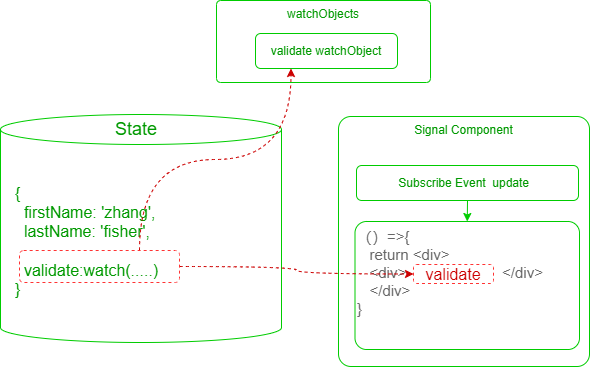

The diagram above was exported from draw.io. Its source (the exported page's mxGraphModel, read from the mxfile embedded in the PNG):
<mxGraphModel dx="1053" dy="869" grid="0" gridSize="10" guides="1" tooltips="1" connect="1" arrows="1" fold="1" page="1" pageScale="1" pageWidth="827" pageHeight="1169" background="#ffffff" math="0" shadow="0">
  <root>
    <mxCell id="0" />
    <mxCell id="1" parent="0" />
    <mxCell id="3" value="Signal Component" style="rounded=1;whiteSpace=wrap;html=1;strokeColor=#00CC00;fontFamily=Helvetica;fontSize=12;fontColor=#009900;fillColor=none;horizontal=1;align=center;verticalAlign=top;arcSize=5;" parent="1" vertex="1">
      <mxGeometry x="383" y="218" width="251" height="250" as="geometry" />
    </mxCell>
    <mxCell id="4" value="{&lt;br style=&quot;font-size: 16px;&quot;&gt;&amp;nbsp; firstName: 'zhang',&lt;br style=&quot;font-size: 16px;&quot;&gt;&amp;nbsp; lastName: 'fisher',&lt;br&gt;&lt;br&gt;&amp;nbsp; validate:watch(.....)&lt;br&gt;&lt;span style=&quot;background-color: initial;&quot;&gt;}&lt;/span&gt;" style="shape=cylinder3;whiteSpace=wrap;html=1;boundedLbl=1;backgroundOutline=1;size=15;fillColor=none;fontColor=#009900;strokeColor=#00CC00;rounded=1;align=left;spacing=15;fontSize=16;" parent="1" vertex="1">
      <mxGeometry x="45" y="216" width="281" height="228" as="geometry" />
    </mxCell>
    <mxCell id="7" value="Subscribe Event&amp;nbsp; update&amp;nbsp;&amp;nbsp;" style="rounded=1;whiteSpace=wrap;html=1;strokeColor=#00CC00;fontFamily=Helvetica;fontSize=12;fontColor=#009900;fillColor=none;" parent="1" vertex="1">
      <mxGeometry x="401" y="267" width="222" height="35" as="geometry" />
    </mxCell>
    <mxCell id="8" value="&lt;div style=&quot;text-align: center; font-size: 15px;&quot;&gt;&lt;/div&gt;（）=&amp;gt;{&lt;br style=&quot;font-size: 15px;&quot;&gt;&amp;nbsp; &amp;nbsp;return &amp;lt;div&amp;gt;&amp;nbsp;&amp;nbsp;&lt;br style=&quot;font-size: 15px;&quot;&gt;&amp;nbsp; &amp;nbsp;&amp;lt;div&amp;gt;&amp;nbsp; &amp;nbsp; &amp;nbsp; &amp;nbsp; &amp;nbsp; &amp;nbsp; &amp;nbsp; &amp;nbsp; &amp;nbsp; &amp;nbsp; &amp;nbsp; &amp;nbsp;&amp;lt;/div&amp;gt;&lt;br&gt;&amp;nbsp; &amp;nbsp;&amp;lt;/div&amp;gt;&lt;br style=&quot;font-size: 15px;&quot;&gt;}" style="rounded=1;whiteSpace=wrap;html=1;strokeColor=#00CC00;fontFamily=Helvetica;fontSize=15;fontColor=#666666;fillColor=none;verticalAlign=top;arcSize=9;align=left;" parent="1" vertex="1">
      <mxGeometry x="399.5" y="323" width="224.5" height="128" as="geometry" />
    </mxCell>
    <mxCell id="16" value="" style="endArrow=classic;html=1;fontFamily=Helvetica;fontSize=12;fontColor=#009900;exitX=0.5;exitY=1;exitDx=0;exitDy=0;entryX=0.5;entryY=0;entryDx=0;entryDy=0;strokeColor=#00CC00;fillColor=none;" parent="1" source="7" target="8" edge="1">
      <mxGeometry width="50" height="50" relative="1" as="geometry">
        <mxPoint x="324" y="295" as="sourcePoint" />
        <mxPoint x="408" y="294.5000000000001" as="targetPoint" />
      </mxGeometry>
    </mxCell>
    <mxCell id="19" style="edgeStyle=orthogonalEdgeStyle;curved=1;html=1;exitX=1;exitY=0.5;exitDx=0;exitDy=0;entryX=0;entryY=0.5;entryDx=0;entryDy=0;fontSize=16;fontColor=#CC0000;strokeColor=#CC0000;dashed=1;" parent="1" source="17" target="22" edge="1">
      <mxGeometry relative="1" as="geometry">
        <mxPoint x="211" y="300.5" as="sourcePoint" />
      </mxGeometry>
    </mxCell>
    <mxCell id="27" style="edgeStyle=orthogonalEdgeStyle;curved=1;html=1;exitX=0.75;exitY=0;exitDx=0;exitDy=0;entryX=0.25;entryY=1;entryDx=0;entryDy=0;fontSize=16;strokeColor=#CC0000;fontColor=#CC0000;dashed=1;" parent="1" source="17" target="26" edge="1">
      <mxGeometry relative="1" as="geometry" />
    </mxCell>
    <mxCell id="17" value="" style="rounded=1;whiteSpace=wrap;html=1;fontSize=16;fillColor=none;dashed=1;strokeColor=#FF3333;arcSize=13;" parent="1" vertex="1">
      <mxGeometry x="64" y="352" width="160" height="32" as="geometry" />
    </mxCell>
    <mxCell id="22" value="validate" style="rounded=1;whiteSpace=wrap;html=1;fontSize=16;fillColor=none;dashed=1;strokeColor=#FF3333;fontColor=#CC0000;" parent="1" vertex="1">
      <mxGeometry x="458" y="366" width="80" height="19" as="geometry" />
    </mxCell>
    <mxCell id="24" value="State" style="text;html=1;strokeColor=none;fillColor=none;align=center;verticalAlign=middle;whiteSpace=wrap;rounded=0;fontColor=#009900;fontSize=18;" parent="1" vertex="1">
      <mxGeometry x="151" y="216" width="60" height="30" as="geometry" />
    </mxCell>
    <mxCell id="25" value="watchObjects" style="rounded=1;whiteSpace=wrap;html=1;strokeColor=#00CC00;fontFamily=Helvetica;fontSize=12;fontColor=#009900;fillColor=none;horizontal=1;align=center;verticalAlign=top;arcSize=5;" parent="1" vertex="1">
      <mxGeometry x="261" y="102" width="214" height="82" as="geometry" />
    </mxCell>
    <mxCell id="26" value="validate watchObject" style="rounded=1;whiteSpace=wrap;html=1;strokeColor=#00CC00;fontFamily=Helvetica;fontSize=12;fontColor=#009900;fillColor=none;" parent="1" vertex="1">
      <mxGeometry x="300" y="135" width="142" height="35" as="geometry" />
    </mxCell>
  </root>
</mxGraphModel>